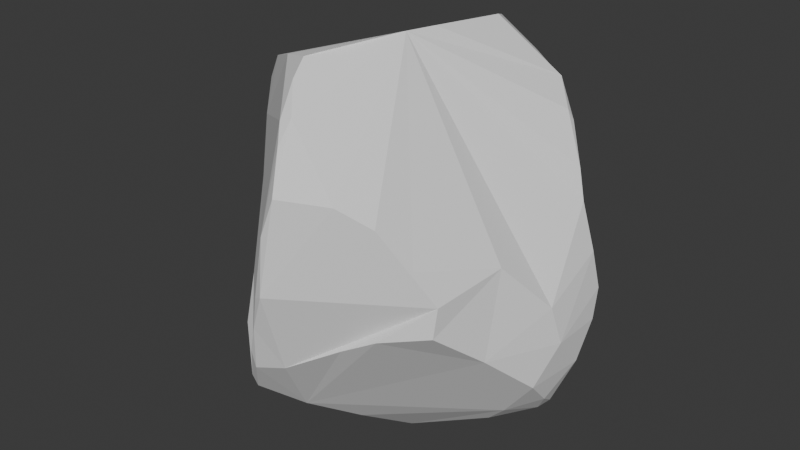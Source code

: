# Source: sten_4.blend  (saved by Blender 4.0.36; exported with 4.5.12 LTS)
import bpy
from mathutils import Matrix  # noqa: F401  (used for matrix-valued properties, if any)

bpy.ops.wm.read_factory_settings(use_empty=True)
scene = bpy.context.scene
scene.name = 'Scene'

# ---- collections
col_collection = bpy.data.collections.new('Collection'); scene.collection.children.link(col_collection)

# ---- world
world_world = bpy.data.worlds.new('World'); scene.world = world_world
world_world.use_nodes = True; world_world.node_tree.nodes.clear()
_N = world_world.node_tree.nodes; _L = world_world.node_tree.links
n0 = _N.new('ShaderNodeOutputWorld'); n0.name = 'World Output'; n0.location = (300, 300)
n1 = _N.new('ShaderNodeBackground'); n1.name = 'Background'; n1.location = (10, 300)
n1.inputs[0].default_value = (0.05088, 0.05088, 0.05088, 1.0)
_L.new(n1.outputs[0], n0.inputs[0])
n0.is_active_output = True
world_world.color = (0.05088, 0.05088, 0.05088)
world_world.use_sun_shadow = False
world_world.sun_shadow_jitter_overblur = 0.0

# ---- meshes
me_cube_001 = bpy.data.meshes.new('Cube.001')
me_cube_001.from_pydata([(-1.13, 0.002886, -0.9706), (-1.097, -0.3152, 0.9751), (-0.9554, 0.04585, 1.102), (0.3289, 0.9128, -1.023), (-0.1597, 1.11, 1.116), (1.158, 0.08918, -1.223), (1.221, 0.15, -1.159), (0.9993, -0.9506, 0.06042), (-0.5943, -1.124, -0.9833), (-0.005294, -1.194, 1.185), (-0.0808, -1.222, 1.16), (-1.173, -0.5562, -0.6322), (-1.381, -0.2592, -0.5631), (-1.227, -0.2631, 0.6326), (-1.307, -0.2038, 0.3747), (-1.317, 0.03014, -0.7853), (-1.402, -0.2075, -0.321), (-1.32, 0.1241, -0.6862), (-1.181, 0.5289, -0.5023), (-0.9867, 0.8996, -0.3072), (-0.5377, 1.329, -0.1493), (-0.6782, 1.231, -0.1653), (-0.364, 1.304, -0.2558), (-0.4399, 1.354, 0.2039), (-0.2825, 1.304, 0.7029), (-0.176, 1.24, 0.9179), (-0.2637, 1.227, -0.4006), (-0.2552, 1.303, 0.02456), (0.1444, 1.064, -0.7854), (0.6225, 1.045, 0.6964), (0.6707, 1.01, 0.3971), (0.7724, 0.9283, 0.1138), (1.195, 0.6181, -0.4171), (1.019, 0.7918, -0.1313), (0.8769, 0.7475, 0.2462), (1.134, 0.4764, 0.5965), (1.201, 0.4426, 0.3717), (0.9759, 0.6077, 0.8715), (1.312, 0.4456, 0.008585), (1.366, 0.4237, -0.5243), (1.354, 0.4922, -0.2944), (1.365, -0.002571, -0.5241), (1.349, 0.2643, -0.8139), (1.266, -0.00668, -1.044), (1.306, -0.05814, -0.2343), (1.297, -0.2225, -0.8181), (1.102, -0.3988, 0.1564), (1.138, -0.6008, -0.4752), (0.9928, -0.9893, -0.1601), (0.8576, -1.032, 0.3132), (0.6537, -1.159, 0.5891), (0.6595, -1.17, -0.234), (0.4314, -1.294, 0.7274), (0.4006, -1.235, -0.3764), (0.004832, -1.377, -0.6081), (0.08712, -1.484, 0.7524), (0.001036, -1.331, 1.032), (0.009726, -1.571, 0.04438), (-0.0008385, -1.52, 0.4703), (-0.06629, -1.544, 0.005798), (-0.2026, -1.457, -0.6487), (-0.1181, -1.529, -0.2581), (-0.2196, -1.476, -0.5035), (-0.3666, -1.306, -0.9573), (-0.3872, -1.335, -0.8552), (-0.8683, -0.9251, -0.7983), (0.7763, 0.6784, -1.06), (1.067, 0.3697, -1.145), (0.1204, 0.6083, -1.163), (-0.7764, -0.09794, -1.265), (-0.08207, -0.02302, -1.518), (0.7989, -0.07728, -1.391), (-0.5849, -0.1427, -1.378), (-0.03433, -0.1407, -1.551), (0.6273, -0.1593, -1.456), (0.8546, -0.1046, -1.355), (0.272, -0.313, -1.57), (1.021, -0.1553, -1.179), (0.08813, -0.6913, -1.361), (-0.1364, -1.046, -1.154), (0.4033, 0.97, 1.181), (0.7774, 0.7305, 1.123), (0.07712, 0.9654, 1.347), (-0.2112, 0.857, 1.306), (0.5993, 0.9612, 1.044), (0.1431, 0.8727, 1.42), (0.9427, 0.5775, 0.9549), (-0.496, 0.6823, 1.226), (0.3185, 0.5787, 1.521), (0.2404, -0.03981, 1.567), (-0.7884, 0.3612, 1.14), (0.1671, -0.2665, 1.567), (-0.909, -0.3929, 1.206), (-0.0128, -0.6245, 1.541), (-0.8382, -0.4866, 1.242), (-0.4862, -0.7302, 1.388), (-0.1857, -0.8806, 1.474), (-0.146, -1.024, 1.371)], [], [(17, 18, 15), (4, 25, 24), (30, 34, 31), (30, 29, 34), (29, 37, 35), (35, 36, 34), (36, 38, 34), (40, 41, 39), (41, 42, 39), (38, 44, 41), (42, 43, 6), (43, 45, 77), (41, 47, 45), (63, 8, 79), (70, 72, 69), (75, 76, 74), (77, 76, 75), (82, 85, 80), (82, 83, 85), (2, 92, 90), (2, 1, 92), (93, 91, 89, 88, 85, 83, 87, 90, 92, 94, 95), (84, 81, 37), (16, 12, 11), (20, 21, 23), (20, 23, 22), (22, 23, 27), (26, 22, 28), (29, 84, 37), (33, 31, 34), (33, 34, 38), (32, 33, 40), (35, 37, 86), (40, 33, 38), (40, 38, 41), (6, 67, 42), (42, 45, 43), (42, 41, 45), (48, 46, 7), (52, 55, 57), (60, 54, 61), (57, 55, 58), (57, 59, 61), (57, 58, 59), (56, 9, 10), (62, 60, 61), (64, 63, 60), (8, 64, 65), (48, 7, 51), (67, 6, 5), (5, 75, 71), (71, 75, 74), (70, 76, 73), (76, 70, 74), (76, 77, 78), (75, 5, 77), (82, 4, 83), (94, 92, 1), (93, 95, 96), (37, 81, 86), (35, 34, 29), (77, 5, 43), (62, 64, 60), (63, 79, 60), (64, 8, 63), (73, 72, 70), (47, 44, 46, 48), (15, 0, 69, 72, 73, 76, 78, 79, 8, 65, 11, 12), (16, 11, 65, 64, 62, 61, 59, 58, 55, 56, 10, 97, 96, 95, 94, 1, 13, 14), (15, 18, 19, 21, 20, 22, 26, 28, 3, 68, 70, 69, 0), (51, 7, 49, 50, 52, 57, 61, 54, 53), (53, 54, 79, 78, 77, 45, 47, 48, 51), (88, 89, 91, 93, 96, 97, 10, 9, 56, 55, 52, 50, 49, 7, 46, 44, 38, 36, 35, 86, 81), (44, 47, 41), (6, 43, 5), (60, 79, 54), (71, 74, 70, 68, 3, 66, 67, 5), (28, 22, 27, 23, 24, 25, 4, 82, 80, 84, 29, 30, 31, 33, 32, 40, 39, 42, 67, 66, 3), (17, 15, 12, 16, 14, 13, 1, 2, 90, 87, 83, 4, 24, 23, 21, 19, 18), (85, 88, 81, 84, 80)])
_uv = me_cube_001.uv_layers.new(name='UVMap')
_uv.uv.foreach_set('vector', [0.4639, 0.5121, 0.5272, 0.486, 0.451, 0.5273, 0.2714, 0.6024, 0.2872, 0.6265, 0.2883, 0.658, 0.5487, 0.1624, 0.5662, 0.2116, 0.5318, 0.2049, 0.5487, 0.1624, 0.5745, 0.1259, 0.5662, 0.2116, 0.5745, 0.1259, 0.6498, 0.1657, 0.6414, 0.2153, 0.6414, 0.2153, 0.6248, 0.2459, 0.5662, 0.2116, 0.6248, 0.2459, 0.5941, 0.2922, 0.5662, 0.2116, 0.009982, 0.3031, 0.07175, 0.3542, 0.01196, 0.3378, 0.07175, 0.3542, 0.02568, 0.3831, 0.01196, 0.3378, 0.02737, 0.2619, 0.0905, 0.3145, 0.07175, 0.3542, 0.02568, 0.3831, 0.05899, 0.4223, 0.03481, 0.4304, 0.8258, 0.3236, 0.7914, 0.2935, 0.8581, 0.2902, 0.07175, 0.3542, 0.1642, 0.3627, 0.0954, 0.4007, 0.927, 0.03917, 0.9588, 0.04582, 0.9348, 0.09326, 0.537, 0.719, 0.4819, 0.6644, 0.4727, 0.633, 0.8944, 0.2885, 0.9656, 0.2247, 0.9249, 0.2673, 0.8581, 0.2902, 0.9656, 0.2247, 0.8944, 0.2885, 0.6091, 0.01641, 0.6282, 0.02036, 0.6152, 0.06194, 0.2689, 0.5502, 0.2349, 0.5793, 0.2614, 0.5319, 0.07836, 0.6295, 0.02459, 0.5905, 0.1308, 0.6268, 0.07836, 0.6295, 0.0218, 0.633, 0.02459, 0.5905, 0.05635, 0.4511, 0.1152, 0.4503, 0.1497, 0.4556, 0.2354, 0.4872, 0.2614, 0.5319, 0.2349, 0.5793, 0.1926, 0.6067, 0.1308, 0.6268, 0.02459, 0.5905, 0.01732, 0.5742, 0.009982, 0.5093, 0.6156, 0.09386, 0.6533, 0.1154, 0.6498, 0.1657, 0.9666, 0.7552, 0.9493, 0.7864, 0.9019, 0.7789, 0.6847, 0.4687, 0.6606, 0.4623, 0.7053, 0.439, 0.3794, 0.09071, 0.4224, 0.06238, 0.3826, 0.1184, 0.3826, 0.1184, 0.4224, 0.06238, 0.4205, 0.09998, 0.6913, 0.5249, 0.6947, 0.4968, 0.6995, 0.6102, 0.5745, 0.1259, 0.6156, 0.09386, 0.6498, 0.1657, 0.5335, 0.2597, 0.5318, 0.2049, 0.5662, 0.2116, 0.5335, 0.2597, 0.5662, 0.2116, 0.5941, 0.2922, 0.5282, 0.3144, 0.5335, 0.2597, 0.5617, 0.3237, 0.04715, 0.1737, 0.04237, 0.1252, 0.05026, 0.1137, 0.5617, 0.3237, 0.5335, 0.2597, 0.5941, 0.2922, 0.009982, 0.3031, 0.02737, 0.2619, 0.07175, 0.3542, 0.484, 0.4191, 0.4587, 0.391, 0.5221, 0.3891, 0.02568, 0.3831, 0.0954, 0.4007, 0.05899, 0.4223, 0.02568, 0.3831, 0.07175, 0.3542, 0.0954, 0.4007, 0.2331, 0.3293, 0.1569, 0.2669, 0.2344, 0.2978, 0.6755, 0.05964, 0.6993, 0.009982, 0.7768, 0.009982, 0.8734, 0.02496, 0.8521, 0.04933, 0.8221, 0.01296, 0.7253, 0.6087, 0.7551, 0.5102, 0.7503, 0.5517, 0.7253, 0.6087, 0.7345, 0.6178, 0.7292, 0.6568, 0.7253, 0.6087, 0.7503, 0.5517, 0.7345, 0.6178, 0.7886, 0.4794, 0.8051, 0.4626, 0.8116, 0.4681, 0.7332, 0.6964, 0.7253, 0.7164, 0.7292, 0.6568, 0.7458, 0.7559, 0.7401, 0.7701, 0.7253, 0.7164, 0.7783, 0.788, 0.7458, 0.7559, 0.8335, 0.779, 0.2331, 0.3293, 0.2344, 0.2978, 0.2665, 0.3347, 0.8699, 0.3585, 0.848, 0.3426, 0.8584, 0.3319, 0.8584, 0.3319, 0.8944, 0.2885, 0.9046, 0.2887, 0.9046, 0.2887, 0.8944, 0.2885, 0.9249, 0.2673, 0.537, 0.719, 0.5344, 0.7702, 0.5271, 0.7323, 0.5344, 0.7702, 0.537, 0.719, 0.5866, 0.783, 0.9656, 0.2247, 0.8581, 0.2902, 0.9476, 0.159, 0.8944, 0.2885, 0.8584, 0.3319, 0.8581, 0.2902, 0.2689, 0.5502, 0.2714, 0.6024, 0.2349, 0.5793, 0.01732, 0.5742, 0.02459, 0.5905, 0.0218, 0.633, 0.05635, 0.4511, 0.009982, 0.5093, 0.0112, 0.4601, 0.04237, 0.1252, 0.03927, 0.07888, 0.05026, 0.1137, 0.6414, 0.2153, 0.5662, 0.2116, 0.5745, 0.1259, 0.8581, 0.2902, 0.8584, 0.3319, 0.8258, 0.3236, 0.7332, 0.6964, 0.7458, 0.7559, 0.7253, 0.7164, 0.927, 0.03917, 0.9348, 0.09326, 0.8734, 0.02496, 0.7458, 0.7559, 0.7783, 0.788, 0.7401, 0.7701, 0.5271, 0.7323, 0.4819, 0.6644, 0.537, 0.719, 0.1642, 0.3627, 0.0905, 0.3145, 0.1569, 0.2669, 0.2331, 0.3293, 0.451, 0.5273, 0.46, 0.5651, 0.4727, 0.633, 0.4819, 0.6644, 0.5271, 0.7323, 0.5344, 0.7702, 0.4802, 0.7496, 0.425, 0.7243, 0.3794, 0.6686, 0.3822, 0.6148, 0.4011, 0.5521, 0.418, 0.5118, 0.9666, 0.7552, 0.9019, 0.7789, 0.8335, 0.779, 0.7458, 0.7559, 0.7332, 0.6964, 0.7292, 0.6568, 0.7345, 0.6178, 0.7503, 0.5517, 0.7551, 0.5102, 0.7886, 0.4794, 0.8116, 0.4681, 0.8419, 0.4474, 0.8605, 0.439, 0.903, 0.4671, 0.9548, 0.5083, 0.9845, 0.5605, 0.99, 0.6073, 0.9886, 0.6553, 0.451, 0.5273, 0.5272, 0.486, 0.5916, 0.4653, 0.6606, 0.4623, 0.6847, 0.4687, 0.6947, 0.4968, 0.6913, 0.5249, 0.6995, 0.6102, 0.6928, 0.6592, 0.636, 0.6696, 0.537, 0.719, 0.4727, 0.633, 0.46, 0.5651, 0.7574, 0.1144, 0.7021, 0.1599, 0.6867, 0.1334, 0.6732, 0.09604, 0.6755, 0.05964, 0.7768, 0.009982, 0.8221, 0.01296, 0.8521, 0.04933, 0.7949, 0.09066, 0.7949, 0.09066, 0.8521, 0.04933, 0.9348, 0.09326, 0.9476, 0.159, 0.8581, 0.2902, 0.7914, 0.2935, 0.7571, 0.2265, 0.7241, 0.1598, 0.7574, 0.1144, 0.0874, 0.01383, 0.178, 0.02871, 0.212, 0.03491, 0.267, 0.04594, 0.3061, 0.059, 0.3217, 0.08006, 0.3409, 0.119, 0.3353, 0.1172, 0.3495, 0.1437, 0.3594, 0.1911, 0.3212, 0.1994, 0.2911, 0.2211, 0.2582, 0.2612, 0.2344, 0.2978, 0.1569, 0.2669, 0.0905, 0.3145, 0.02737, 0.2619, 0.0427, 0.2082, 0.04715, 0.1737, 0.05026, 0.1137, 0.03927, 0.07888, 0.0905, 0.3145, 0.1642, 0.3627, 0.07175, 0.3542, 0.848, 0.3426, 0.8258, 0.3236, 0.8584, 0.3319, 0.8734, 0.02496, 0.9348, 0.09326, 0.8521, 0.04933, 0.6129, 0.7877, 0.5866, 0.783, 0.537, 0.719, 0.636, 0.6696, 0.6928, 0.6592, 0.7053, 0.7147, 0.6941, 0.7648, 0.6684, 0.7945, 0.3805, 0.2313, 0.3826, 0.1184, 0.4205, 0.09998, 0.4224, 0.06238, 0.4905, 0.02913, 0.5257, 0.02079, 0.557, 0.009982, 0.6091, 0.01641, 0.6152, 0.06194, 0.6156, 0.09386, 0.5745, 0.1259, 0.5487, 0.1624, 0.5318, 0.2049, 0.5335, 0.2597, 0.5282, 0.3144, 0.5617, 0.3237, 0.543, 0.352, 0.5221, 0.3891, 0.4587, 0.391, 0.4248, 0.3382, 0.3794, 0.2807, 0.06397, 0.8055, 0.05205, 0.8067, 0.009982, 0.7805, 0.01519, 0.7683, 0.02193, 0.7072, 0.01966, 0.6719, 0.0218, 0.633, 0.07836, 0.6295, 0.1308, 0.6268, 0.1926, 0.6067, 0.2349, 0.5793, 0.2714, 0.6024, 0.2883, 0.658, 0.2841, 0.715, 0.2518, 0.7614, 0.1875, 0.7867, 0.1261, 0.8006, 0.04849, 0.009982, 0.0874, 0.01383, 0.03927, 0.07888, 0.009982, 0.07449, 0.0192, 0.04827])
me_cube_001.update()

# ---- objects
ob_cube = bpy.data.objects.new('Cube', me_cube_001)

# ---- transforms, parenting, visibility, modifiers, constraints
ob_cube.location = (0.0, 0.0, 0.0)

# ---- collection membership
col_collection.objects.link(ob_cube)

# ---- scene / render settings (as saved in the file)
scene.frame_start = 1; scene.frame_end = 250; scene.frame_set(235)
scene.render.engine = 'BLENDER_EEVEE_NEXT'
scene.cycles.sampling_pattern = 'TABULATED_SOBOL'
bpy.context.view_layer.update()

# ---- added for rendering (the .blend has no active camera and no usable light): camera, sun
cam_auto = bpy.data.cameras.new('AutoCamera')
cam_auto.lens = 50.0
cam_auto.sensor_width = 36.0
cam_auto.clip_end = 1000.0
ob_auto_camera = bpy.data.objects.new('AutoCamera', cam_auto)
scene.collection.objects.link(ob_auto_camera)
ob_auto_camera.location = (4.70536, -5.77649, 3.77712)
ob_auto_camera.rotation_euler = (1.09748, -7.21219e-08, 0.694738)
scene.camera = ob_auto_camera
light_auto_sun = bpy.data.lights.new('AutoSun', 'SUN')
light_auto_sun.energy = 3.0
light_auto_sun.angle = 0.0523599
ob_auto_sun = bpy.data.objects.new('AutoSun', light_auto_sun)
scene.collection.objects.link(ob_auto_sun)
ob_auto_sun.rotation_euler = (0.872665, 0.174533, 0.523599)
bpy.context.view_layer.update()
